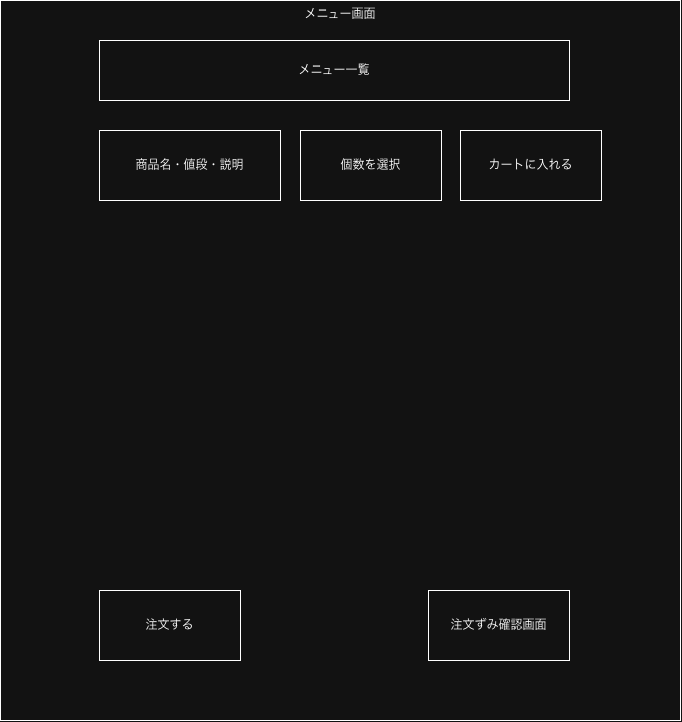

The diagram above was exported from draw.io. Its source (the exported page's mxGraphModel, read from the mxfile embedded in the PNG):
<mxGraphModel dx="1459" dy="2046" grid="1" gridSize="10" guides="1" tooltips="1" connect="1" arrows="1" fold="1" page="1" pageScale="1" pageWidth="827" pageHeight="1169" math="0" shadow="0">
  <root>
    <mxCell id="0" />
    <mxCell id="1" parent="0" />
    <mxCell id="KBPk0KFX3CYLX7jwxfzp-1" parent="1" style="rounded=0;whiteSpace=wrap;html=1;fillColor=none;verticalAlign=top;" value="メニュー画面" vertex="1">
      <mxGeometry height="720" width="680" x="80" y="-120" as="geometry" />
    </mxCell>
    <mxCell id="KBPk0KFX3CYLX7jwxfzp-2" parent="1" style="rounded=0;whiteSpace=wrap;html=1;fillColor=none;" value="メニュー一覧" vertex="1">
      <mxGeometry height="60" width="470" x="179" y="-80" as="geometry" />
    </mxCell>
    <mxCell id="KBPk0KFX3CYLX7jwxfzp-3" parent="1" style="rounded=0;whiteSpace=wrap;html=1;fillColor=none;" value="商品名・値段・説明" vertex="1">
      <mxGeometry height="70" width="181" x="179" y="10" as="geometry" />
    </mxCell>
    <mxCell id="KBPk0KFX3CYLX7jwxfzp-4" parent="1" style="rounded=0;whiteSpace=wrap;html=1;fillColor=none;" value="注文する" vertex="1">
      <mxGeometry height="70" width="141" x="179" y="470" as="geometry" />
    </mxCell>
    <mxCell id="KBPk0KFX3CYLX7jwxfzp-5" parent="1" style="rounded=0;whiteSpace=wrap;html=1;fillColor=none;" value="注文ずみ確認画面" vertex="1">
      <mxGeometry height="70" width="141" x="508" y="470" as="geometry" />
    </mxCell>
    <mxCell id="KBPk0KFX3CYLX7jwxfzp-7" parent="1" style="rounded=0;whiteSpace=wrap;html=1;fillColor=none;" value="個数を選択" vertex="1">
      <mxGeometry height="70" width="141" x="380" y="10" as="geometry" />
    </mxCell>
    <mxCell id="KBPk0KFX3CYLX7jwxfzp-8" parent="1" style="rounded=0;whiteSpace=wrap;html=1;fillColor=none;" value="カートに入れる" vertex="1">
      <mxGeometry height="70" width="141" x="540" y="10" as="geometry" />
    </mxCell>
  </root>
</mxGraphModel>